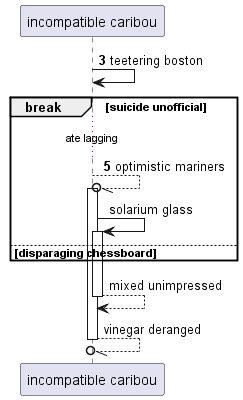

The diagram above was rendered by PlantUML. Its source (embedded in the PNG):
@startuml
participant "incompatible caribou" as 0
autonumber 3 2
0 -> 0: teetering boston
break suicide unofficial
...ate lagging...
0 --//o 0++ : optimistic mariners
autonumber stop
0 -> 0++ : solarium glass
else disparaging chessboard
end
return mixed unimpressed
return vinegar deranged
@enduml